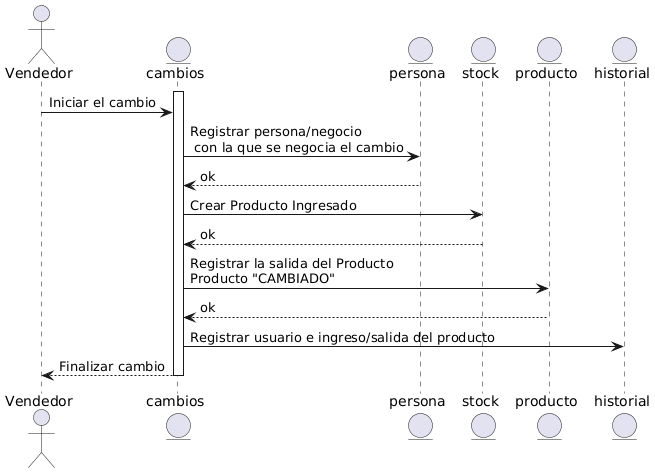

The diagram above was rendered by PlantUML. Its source (embedded in the PNG):
@startuml
actor Vendedor /'Definir los usuarios que podran realizar los cambios'/
    entity cambios
    entity persona
    entity stock
    entity producto
    entity historial

    activate cambios
    Vendedor -> cambios : Iniciar el cambio
    cambios -> persona : Registrar persona/negocio \n con la que se negocia el cambio
    persona --> cambios : ok
    cambios -> stock : Crear Producto Ingresado
    stock --> cambios : ok
    cambios -> producto : Registrar la salida del Producto  \nProducto "CAMBIADO" /'Definir el estado del producto en un cambio'/
    producto --> cambios : ok
    cambios -> historial : Registrar usuario e ingreso/salida del producto
    cambios --> Vendedor : Finalizar cambio
    deactivate cambios
@enduml